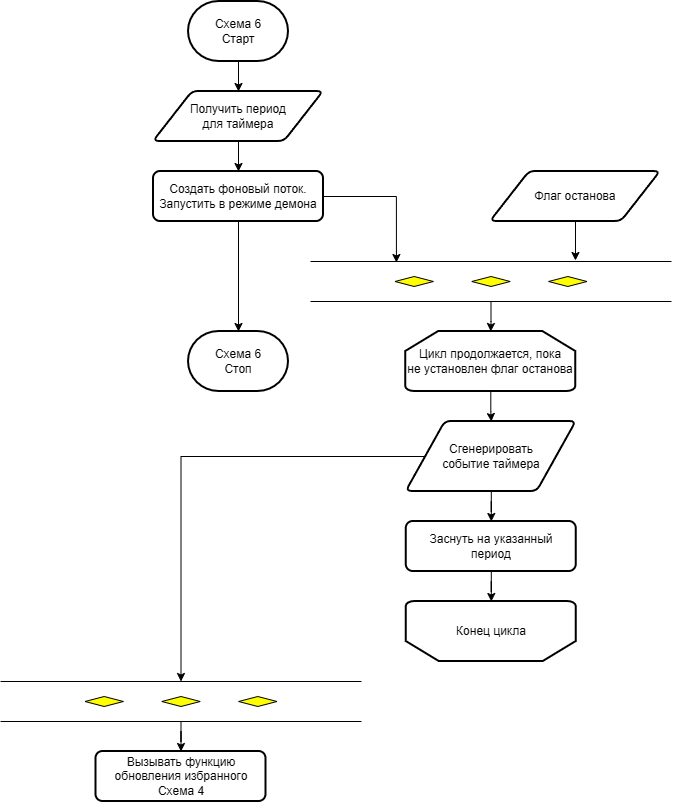

The diagram above was exported from draw.io. Its source (the exported page's mxGraphModel, read from the mxfile embedded in the PNG):
<mxGraphModel dx="1605" dy="796" grid="1" gridSize="10" guides="1" tooltips="1" connect="1" arrows="1" fold="1" page="1" pageScale="1" pageWidth="827" pageHeight="1169" math="0" shadow="0">
  <root>
    <mxCell id="0" />
    <mxCell id="1" parent="0" />
    <mxCell id="6OlS0HwxHVeLaS1nAZj1-26" edge="1" parent="1" source="A_MvC4_ma4XlUiSsmLK9-1" style="edgeStyle=orthogonalEdgeStyle;rounded=0;orthogonalLoop=1;jettySize=auto;html=1;defaultLabelBackgroundColor=page;" target="6OlS0HwxHVeLaS1nAZj1-15" value="">
      <mxGeometry relative="1" as="geometry" />
    </mxCell>
    <mxCell id="A_MvC4_ma4XlUiSsmLK9-1" parent="1" style="strokeWidth=2;html=1;shape=mxgraph.flowchart.terminator;whiteSpace=wrap;" value="Схема 6&lt;div&gt;Старт&lt;/div&gt;" vertex="1">
      <mxGeometry height="60" width="100" x="268" y="30" as="geometry" />
    </mxCell>
    <mxCell id="6OlS0HwxHVeLaS1nAZj1-30" edge="1" parent="1" source="A_MvC4_ma4XlUiSsmLK9-2" style="edgeStyle=orthogonalEdgeStyle;rounded=0;orthogonalLoop=1;jettySize=auto;html=1;defaultLabelBackgroundColor=page;entryX=0.238;entryY=0.025;entryDx=0;entryDy=0;entryPerimeter=0;exitX=1;exitY=0.5;exitDx=0;exitDy=0;" target="6OlS0HwxHVeLaS1nAZj1-1" value="">
      <mxGeometry relative="1" x="-0.1223" as="geometry" />
    </mxCell>
    <mxCell id="6OlS0HwxHVeLaS1nAZj1-31" edge="1" parent="1" source="A_MvC4_ma4XlUiSsmLK9-2" style="edgeStyle=orthogonalEdgeStyle;rounded=0;orthogonalLoop=1;jettySize=auto;html=1;defaultLabelBackgroundColor=page;" target="6OlS0HwxHVeLaS1nAZj1-24" value="">
      <mxGeometry relative="1" as="geometry" />
    </mxCell>
    <mxCell id="A_MvC4_ma4XlUiSsmLK9-2" parent="1" style="rounded=1;whiteSpace=wrap;html=1;absoluteArcSize=1;arcSize=14;strokeWidth=2;" value="Создать фоновый поток.&lt;div&gt;Запустить в режиме демона&lt;/div&gt;" vertex="1">
      <mxGeometry height="50" width="170" x="233" y="200" as="geometry" />
    </mxCell>
    <mxCell id="6OlS0HwxHVeLaS1nAZj1-5" edge="1" parent="1" style="edgeStyle=orthogonalEdgeStyle;rounded=0;orthogonalLoop=1;jettySize=auto;html=1;defaultLabelBackgroundColor=page;exitX=0.5;exitY=1;exitDx=0;exitDy=0;exitPerimeter=0;" target="6OlS0HwxHVeLaS1nAZj1-4" value="">
      <mxGeometry relative="1" as="geometry">
        <mxPoint x="565" y="380" as="sourcePoint" />
      </mxGeometry>
    </mxCell>
    <mxCell id="6OlS0HwxHVeLaS1nAZj1-32" edge="1" parent="1" source="6OlS0HwxHVeLaS1nAZj1-1" style="edgeStyle=orthogonalEdgeStyle;rounded=0;orthogonalLoop=1;jettySize=auto;html=1;defaultLabelBackgroundColor=page;" target="6OlS0HwxHVeLaS1nAZj1-4" value="">
      <mxGeometry relative="1" as="geometry" />
    </mxCell>
    <mxCell id="6OlS0HwxHVeLaS1nAZj1-1" parent="1" style="verticalLabelPosition=bottom;verticalAlign=top;html=1;shape=mxgraph.flowchart.parallel_mode;accentColor=#ffff00;pointerEvents=1;labelPerimeter=1;" value="" vertex="1">
      <mxGeometry height="40" width="361" x="390" y="290" as="geometry" />
    </mxCell>
    <mxCell id="6OlS0HwxHVeLaS1nAZj1-23" edge="1" parent="1" source="6OlS0HwxHVeLaS1nAZj1-4" style="edgeStyle=orthogonalEdgeStyle;rounded=0;orthogonalLoop=1;jettySize=auto;html=1;defaultLabelBackgroundColor=page;" target="6OlS0HwxHVeLaS1nAZj1-10" value="">
      <mxGeometry relative="1" as="geometry" />
    </mxCell>
    <mxCell id="6OlS0HwxHVeLaS1nAZj1-4" parent="1" style="strokeWidth=2;html=1;shape=mxgraph.flowchart.loop_limit;whiteSpace=wrap;" value="Цикл продолжается, пока&lt;div&gt;не установлен флаг останова&lt;/div&gt;" vertex="1">
      <mxGeometry height="60" width="170" x="485.25" y="360" as="geometry" />
    </mxCell>
    <mxCell id="6OlS0HwxHVeLaS1nAZj1-13" edge="1" parent="1" source="6OlS0HwxHVeLaS1nAZj1-10" style="edgeStyle=orthogonalEdgeStyle;rounded=0;orthogonalLoop=1;jettySize=auto;html=1;defaultLabelBackgroundColor=page;" target="6OlS0HwxHVeLaS1nAZj1-12" value="">
      <mxGeometry relative="1" as="geometry" />
    </mxCell>
    <mxCell id="6OlS0HwxHVeLaS1nAZj1-10" parent="1" style="shape=parallelogram;html=1;strokeWidth=2;perimeter=parallelogramPerimeter;whiteSpace=wrap;rounded=1;arcSize=12;size=0.23;" value="Сгенерировать&lt;div&gt;событие таймера&lt;/div&gt;" vertex="1">
      <mxGeometry height="70" width="170" x="485.75" y="450" as="geometry" />
    </mxCell>
    <mxCell id="6OlS0HwxHVeLaS1nAZj1-18" edge="1" parent="1" source="6OlS0HwxHVeLaS1nAZj1-12" style="edgeStyle=orthogonalEdgeStyle;rounded=0;orthogonalLoop=1;jettySize=auto;html=1;defaultLabelBackgroundColor=page;" target="6OlS0HwxHVeLaS1nAZj1-17" value="">
      <mxGeometry relative="1" as="geometry" />
    </mxCell>
    <mxCell id="6OlS0HwxHVeLaS1nAZj1-12" parent="1" style="rounded=1;whiteSpace=wrap;html=1;absoluteArcSize=1;arcSize=14;strokeWidth=2;" value="Заснуть на указанный&lt;div&gt;период&lt;/div&gt;" vertex="1">
      <mxGeometry height="50" width="170" x="485.75" y="550" as="geometry" />
    </mxCell>
    <mxCell id="6OlS0HwxHVeLaS1nAZj1-29" edge="1" parent="1" source="6OlS0HwxHVeLaS1nAZj1-15" style="edgeStyle=orthogonalEdgeStyle;rounded=0;orthogonalLoop=1;jettySize=auto;html=1;defaultLabelBackgroundColor=page;entryX=0.5;entryY=0;entryDx=0;entryDy=0;" target="A_MvC4_ma4XlUiSsmLK9-2" value="">
      <mxGeometry relative="1" as="geometry" />
    </mxCell>
    <mxCell id="6OlS0HwxHVeLaS1nAZj1-15" parent="1" style="shape=parallelogram;html=1;strokeWidth=2;perimeter=parallelogramPerimeter;whiteSpace=wrap;rounded=1;arcSize=12;size=0.23;" value="Получить период&lt;div&gt;для таймера&lt;/div&gt;" vertex="1">
      <mxGeometry height="50" width="170" x="233" y="120" as="geometry" />
    </mxCell>
    <mxCell id="6OlS0HwxHVeLaS1nAZj1-17" parent="1" style="strokeWidth=2;html=1;shape=mxgraph.flowchart.loop_limit;whiteSpace=wrap;direction=west;" value="Конец цикла" vertex="1">
      <mxGeometry height="60" width="170" x="485.75" y="630" as="geometry" />
    </mxCell>
    <mxCell id="6OlS0HwxHVeLaS1nAZj1-22" edge="1" parent="1" source="6OlS0HwxHVeLaS1nAZj1-19" style="edgeStyle=orthogonalEdgeStyle;rounded=0;orthogonalLoop=1;jettySize=auto;html=1;defaultLabelBackgroundColor=page;exitX=0.5;exitY=1;exitDx=0;exitDy=0;entryX=0.734;entryY=-0.025;entryDx=0;entryDy=0;entryPerimeter=0;" target="6OlS0HwxHVeLaS1nAZj1-1" value="">
      <mxGeometry relative="1" x="-0.3333" as="geometry">
        <Array as="points" />
      </mxGeometry>
    </mxCell>
    <mxCell id="6OlS0HwxHVeLaS1nAZj1-19" parent="1" style="shape=parallelogram;html=1;strokeWidth=2;perimeter=parallelogramPerimeter;whiteSpace=wrap;rounded=1;arcSize=12;size=0.23;" value="Флаг останова" vertex="1">
      <mxGeometry height="50" width="170" x="570" y="200" as="geometry" />
    </mxCell>
    <mxCell id="6OlS0HwxHVeLaS1nAZj1-24" parent="1" style="strokeWidth=2;html=1;shape=mxgraph.flowchart.terminator;whiteSpace=wrap;" value="Схема 6&lt;div&gt;Стоп&lt;/div&gt;" vertex="1">
      <mxGeometry height="60" width="100" x="268" y="360" as="geometry" />
    </mxCell>
    <mxCell id="fTh4Gb-Ya04oqbzphNLh-4" edge="1" parent="1" source="fTh4Gb-Ya04oqbzphNLh-1" style="edgeStyle=orthogonalEdgeStyle;rounded=0;orthogonalLoop=1;jettySize=auto;html=1;defaultLabelBackgroundColor=page;" target="fTh4Gb-Ya04oqbzphNLh-3" value="">
      <mxGeometry relative="1" as="geometry" />
    </mxCell>
    <mxCell id="fTh4Gb-Ya04oqbzphNLh-1" parent="1" style="verticalLabelPosition=bottom;verticalAlign=top;html=1;shape=mxgraph.flowchart.parallel_mode;accentColor=#ffff00;pointerEvents=1;labelPerimeter=1;" value="" vertex="1">
      <mxGeometry height="40" width="361" x="80" y="710" as="geometry" />
    </mxCell>
    <mxCell id="fTh4Gb-Ya04oqbzphNLh-2" edge="1" parent="1" source="6OlS0HwxHVeLaS1nAZj1-10" style="edgeStyle=orthogonalEdgeStyle;rounded=0;orthogonalLoop=1;jettySize=auto;html=1;entryX=0.5;entryY=0;entryDx=0;entryDy=0;entryPerimeter=0;defaultLabelBackgroundColor=page;" target="fTh4Gb-Ya04oqbzphNLh-1">
      <mxGeometry relative="1" as="geometry" />
    </mxCell>
    <mxCell id="fTh4Gb-Ya04oqbzphNLh-3" parent="1" style="rounded=1;whiteSpace=wrap;html=1;absoluteArcSize=1;arcSize=14;strokeWidth=2;" value="Вызывать функцию обновления избранного&lt;div&gt;Схема 4&lt;/div&gt;" vertex="1">
      <mxGeometry height="50" width="170" x="175.5" y="780" as="geometry" />
    </mxCell>
  </root>
</mxGraphModel>